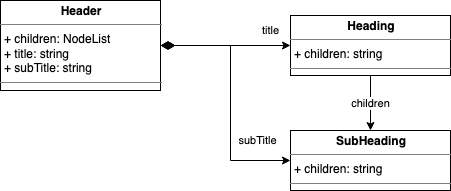

The diagram above was exported from draw.io. Its source (the exported page's mxGraphModel, read from the mxfile embedded in the PNG):
<mxGraphModel dx="1298" dy="779" grid="1" gridSize="10" guides="1" tooltips="1" connect="1" arrows="1" fold="1" page="1" pageScale="1" pageWidth="1169" pageHeight="827" math="0" shadow="0">
  <root>
    <mxCell id="m72MF32J4IRU8YTzD7Nn-0" />
    <mxCell id="m72MF32J4IRU8YTzD7Nn-1" parent="m72MF32J4IRU8YTzD7Nn-0" />
    <mxCell id="m72MF32J4IRU8YTzD7Nn-2" value="title" style="edgeStyle=orthogonalEdgeStyle;rounded=0;orthogonalLoop=1;jettySize=auto;html=1;startArrow=diamondThin;startFill=1;startSize=12;" edge="1" parent="m72MF32J4IRU8YTzD7Nn-1" source="m72MF32J4IRU8YTzD7Nn-3" target="m72MF32J4IRU8YTzD7Nn-6">
      <mxGeometry x="0.6923" y="15" relative="1" as="geometry">
        <mxPoint as="offset" />
      </mxGeometry>
    </mxCell>
    <mxCell id="m72MF32J4IRU8YTzD7Nn-3" value="&lt;p style=&quot;margin: 0px ; margin-top: 4px ; text-align: center&quot;&gt;&lt;b&gt;Header&lt;/b&gt;&lt;/p&gt;&lt;hr size=&quot;1&quot;&gt;&lt;p style=&quot;margin: 0px 0px 0px 4px&quot;&gt;+ children: NodeList&lt;br&gt;&lt;/p&gt;&lt;p style=&quot;margin: 0px 0px 0px 4px&quot;&gt;+ title: string&lt;br&gt;&lt;/p&gt;&lt;p style=&quot;margin: 0px 0px 0px 4px&quot;&gt;+ subTitle: string&lt;br&gt;&lt;/p&gt;&lt;hr size=&quot;1&quot;&gt;&lt;p style=&quot;margin: 0px ; margin-left: 4px&quot;&gt;&lt;br&gt;&lt;/p&gt;" style="verticalAlign=top;align=left;overflow=fill;fontSize=12;fontFamily=Helvetica;html=1;" vertex="1" parent="m72MF32J4IRU8YTzD7Nn-1">
      <mxGeometry x="20" y="20" width="160" height="90" as="geometry" />
    </mxCell>
    <mxCell id="m72MF32J4IRU8YTzD7Nn-4" value="subTitle" style="edgeStyle=orthogonalEdgeStyle;rounded=0;orthogonalLoop=1;jettySize=auto;html=1;entryX=0;entryY=0.5;entryDx=0;entryDy=0;startArrow=diamondThin;startFill=1;startSize=12;exitX=1;exitY=0.5;exitDx=0;exitDy=0;" edge="1" parent="m72MF32J4IRU8YTzD7Nn-1" source="m72MF32J4IRU8YTzD7Nn-3" target="m72MF32J4IRU8YTzD7Nn-7">
      <mxGeometry x="0.7333" y="20" relative="1" as="geometry">
        <mxPoint as="offset" />
      </mxGeometry>
    </mxCell>
    <mxCell id="m72MF32J4IRU8YTzD7Nn-5" value="children" style="edgeStyle=orthogonalEdgeStyle;rounded=0;orthogonalLoop=1;jettySize=auto;html=1;startArrow=none;startFill=0;startSize=12;endSize=6;" edge="1" parent="m72MF32J4IRU8YTzD7Nn-1" source="m72MF32J4IRU8YTzD7Nn-6" target="m72MF32J4IRU8YTzD7Nn-7">
      <mxGeometry relative="1" as="geometry" />
    </mxCell>
    <mxCell id="m72MF32J4IRU8YTzD7Nn-6" value="&lt;p style=&quot;margin: 0px ; margin-top: 4px ; text-align: center&quot;&gt;&lt;b&gt;Heading&lt;/b&gt;&lt;/p&gt;&lt;hr size=&quot;1&quot;&gt;&lt;p style=&quot;margin: 0px 0px 0px 4px&quot;&gt;+ children: string&lt;br&gt;&lt;/p&gt;&lt;hr size=&quot;1&quot;&gt;&lt;p style=&quot;margin: 0px ; margin-left: 4px&quot;&gt;&lt;br&gt;&lt;/p&gt;" style="verticalAlign=top;align=left;overflow=fill;fontSize=12;fontFamily=Helvetica;html=1;" vertex="1" parent="m72MF32J4IRU8YTzD7Nn-1">
      <mxGeometry x="310" y="35" width="160" height="60" as="geometry" />
    </mxCell>
    <mxCell id="m72MF32J4IRU8YTzD7Nn-7" value="&lt;p style=&quot;margin: 0px ; margin-top: 4px ; text-align: center&quot;&gt;&lt;b&gt;SubHeading&lt;/b&gt;&lt;/p&gt;&lt;hr size=&quot;1&quot;&gt;&lt;p style=&quot;margin: 0px 0px 0px 4px&quot;&gt;+ children: string&lt;br&gt;&lt;/p&gt;&lt;hr size=&quot;1&quot;&gt;&lt;p style=&quot;margin: 0px ; margin-left: 4px&quot;&gt;&lt;br&gt;&lt;/p&gt;" style="verticalAlign=top;align=left;overflow=fill;fontSize=12;fontFamily=Helvetica;html=1;" vertex="1" parent="m72MF32J4IRU8YTzD7Nn-1">
      <mxGeometry x="310" y="150" width="160" height="60" as="geometry" />
    </mxCell>
  </root>
</mxGraphModel>